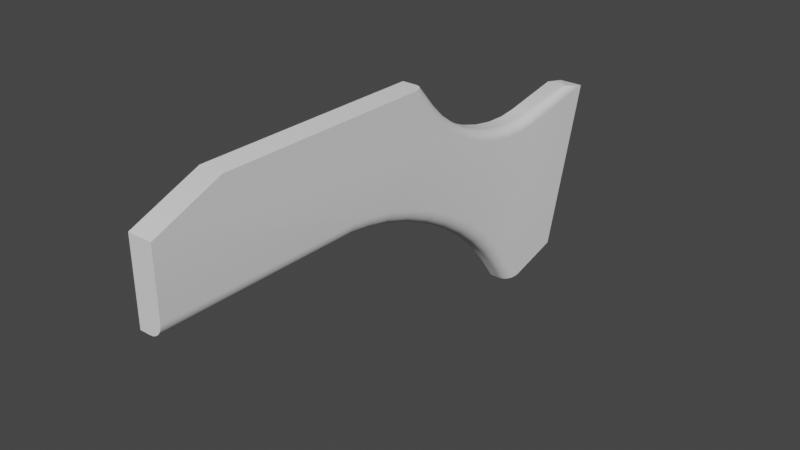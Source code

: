 # Source: b0c0e4f2dc4a4c609047c020efe9cd49.blend  (saved by Blender 3.3.6; exported with 4.5.12 LTS)
import bpy
from mathutils import Matrix  # noqa: F401  (used for matrix-valued properties, if any)

bpy.ops.wm.read_factory_settings(use_empty=True)
scene = bpy.context.scene
scene.name = 'Scene'

# ---- collections
col_collection = bpy.data.collections.new('Collection'); scene.collection.children.link(col_collection)

# ---- node groups
ng_auto_smooth = bpy.data.node_groups.new('Auto Smooth', 'GeometryNodeTree')
_s = ng_auto_smooth.interface.new_socket(name='Geometry', in_out='OUTPUT', socket_type='NodeSocketGeometry')
_s = ng_auto_smooth.interface.new_socket(name='Geometry', in_out='INPUT', socket_type='NodeSocketGeometry')
_s = ng_auto_smooth.interface.new_socket(name='Angle', in_out='INPUT', socket_type='NodeSocketFloat')
_s.subtype = 'ANGLE'
_s.min_value = 0.0
_s.max_value = 3.142
ng_auto_smooth.is_modifier = True
_N = ng_auto_smooth.nodes; _L = ng_auto_smooth.links
n0 = _N.new('NodeGroupOutput'); n0.name = 'Group Output'; n0.location = (480, -100)
n1 = _N.new('NodeGroupInput'); n1.name = 'Group Input'; n1.location = (-420, -300)
n2 = _N.new('NodeGroupInput'); n2.name = 'Group Input.001'; n2.location = (-60, -100)
n3 = _N.new('GeometryNodeSetShadeSmooth'); n3.name = 'Set Shade Smooth'; n3.location = (120, -100)
n3.domain = 'EDGE'
n4 = _N.new('GeometryNodeSetShadeSmooth'); n4.name = 'Set Shade Smooth.001'; n4.location = (300, -100)
n5 = _N.new('GeometryNodeInputMeshEdgeAngle'); n5.name = 'Edge Angle'; n5.location = (-420, -220)
n6 = _N.new('GeometryNodeInputEdgeSmooth'); n6.name = 'Is Edge Smooth'; n6.location = (-60, -160)
n7 = _N.new('GeometryNodeInputShadeSmooth'); n7.name = 'Is Face Smooth'; n7.location = (-240, -340)
n8 = _N.new('FunctionNodeBooleanMath'); n8.name = 'Boolean Math'; n8.location = (-60, -220)
n9 = _N.new('FunctionNodeCompare'); n9.name = 'Compare'; n9.location = (-240, -180)
n9.operation = 'LESS_EQUAL'
_L.new(n5.outputs[0], n9.inputs[0])
_L.new(n4.outputs[0], n0.inputs[0])
_L.new(n1.outputs[1], n9.inputs[1])
_L.new(n9.outputs[0], n8.inputs[0])
_L.new(n7.outputs[0], n8.inputs[1])
_L.new(n2.outputs[0], n3.inputs[0])
_L.new(n6.outputs[0], n3.inputs[1])
_L.new(n3.outputs[0], n4.inputs[0])
_L.new(n8.outputs[0], n3.inputs[2])
n0.is_active_output = True

# ---- world
world_world = bpy.data.worlds.new('World'); scene.world = world_world
world_world.use_nodes = True; world_world.node_tree.nodes.clear()
_N = world_world.node_tree.nodes; _L = world_world.node_tree.links
n0 = _N.new('ShaderNodeOutputWorld'); n0.name = 'World Output'; n0.location = (300, 300)
n1 = _N.new('ShaderNodeBackground'); n1.name = 'Background'; n1.location = (10, 300)
n1.inputs[0].default_value = (0.05088, 0.05088, 0.05088, 1.0)
_L.new(n1.outputs[0], n0.inputs[0])
n0.is_active_output = True
world_world.color = (0.05088, 0.05088, 0.05088)
world_world.use_sun_shadow = False
world_world.sun_shadow_jitter_overblur = 0.0

# ---- meshes
me_box = bpy.data.meshes.new('Box')
me_box.from_pydata([(0.01006, 0.1383, 0.2453), (0.04976, 0.1383, 0.2453), (0.06341, 0.1048, 0.2453), (0.06341, -0.009255, 0.2453), (0.03106, -0.1259, 0.2453), (0.02844, -0.1383, 0.2453), (-0.05419, -0.1161, 0.2453), (-0.06341, -0.08171, 0.2453), (0.01006, 0.03695, 0.2453), (0.04976, 0.1383, 0.2574), (0.06341, 0.1048, 0.2574), (0.02844, -0.1383, 0.2574), (-0.05419, -0.1161, 0.2574), (0.02526, -0.09389, 0.2453), (0.05223, -0.01872, 0.2453), (0.02433, -0.08446, 0.2453), (0.02479, -0.07426, 0.2453), (0.02662, -0.06366, 0.2453), (0.02975, -0.05308, 0.2453), (0.03406, -0.04292, 0.2453), (0.03939, -0.03358, 0.2453), (0.04552, -0.02541, 0.2453), (0.06341, -0.009255, 0.2525), (0.06341, -0.002882, 0.2574), (0.06341, -0.009132, 0.2534), (0.06341, -0.00877, 0.2544), (0.06341, -0.008181, 0.2552), (0.06341, -0.007388, 0.2559), (0.06341, -0.006423, 0.2565), (0.06341, -0.005321, 0.257), (0.06341, -0.004126, 0.2573), (0.02844, -0.1383, 0.2574), (0.03106, -0.1259, 0.2525), (0.02895, -0.1359, 0.2573), (0.02945, -0.1335, 0.257), (0.0299, -0.1314, 0.2565), (0.03029, -0.1295, 0.2559), (0.03062, -0.128, 0.2552), (0.03086, -0.1269, 0.2544), (0.03101, -0.1262, 0.2534), (0.04893, -0.01514, 0.2574), (0.05223, -0.01872, 0.2525), (0.04957, -0.01584, 0.2573), (0.05019, -0.01651, 0.257), (0.05076, -0.01713, 0.2565), (0.05126, -0.01767, 0.2559), (0.05167, -0.01812, 0.2552), (0.05197, -0.01845, 0.2544), (0.05216, -0.01865, 0.2534), (0.02044, -0.09456, 0.2574), (0.02526, -0.09389, 0.2525), (0.02138, -0.09443, 0.2573), (0.02228, -0.0943, 0.257), (0.02312, -0.09418, 0.2565), (0.02385, -0.09408, 0.2559), (0.02445, -0.094, 0.2552), (0.02489, -0.09394, 0.2544), (0.02517, -0.0939, 0.2534), (0.04184, -0.02221, 0.2574), (0.04552, -0.02541, 0.2525), (0.04256, -0.02283, 0.2573), (0.04325, -0.02343, 0.257), (0.04388, -0.02398, 0.2565), (0.04444, -0.02447, 0.2559), (0.0449, -0.02487, 0.2552), (0.04524, -0.02516, 0.2544), (0.04545, -0.02534, 0.2534), (0.03531, -0.0309, 0.2574), (0.03939, -0.03358, 0.2525), (0.03611, -0.03142, 0.2573), (0.03687, -0.03193, 0.257), (0.03758, -0.03239, 0.2565), (0.03819, -0.03279, 0.2559), (0.0387, -0.03313, 0.2552), (0.03908, -0.03337, 0.2544), (0.03931, -0.03353, 0.2534), (0.0297, -0.04076, 0.2574), (0.03406, -0.04292, 0.2525), (0.03055, -0.04118, 0.2573), (0.03137, -0.04159, 0.257), (0.03212, -0.04196, 0.2565), (0.03278, -0.04229, 0.2559), (0.03333, -0.04256, 0.2552), (0.03373, -0.04276, 0.2544), (0.03398, -0.04288, 0.2534), (0.02517, -0.05143, 0.2574), (0.02975, -0.05308, 0.2525), (0.02606, -0.05175, 0.2573), (0.02692, -0.05206, 0.257), (0.02771, -0.05235, 0.2565), (0.02841, -0.0526, 0.2559), (0.02898, -0.0528, 0.2552), (0.0294, -0.05295, 0.2544), (0.02966, -0.05305, 0.2534), (0.02188, -0.06255, 0.2574), (0.02662, -0.06366, 0.2525), (0.0228, -0.06277, 0.2573), (0.02369, -0.06297, 0.257), (0.02451, -0.06317, 0.2565), (0.02523, -0.06333, 0.2559), (0.02582, -0.06347, 0.2552), (0.02626, -0.06357, 0.2544), (0.02653, -0.06364, 0.2534), (0.01995, -0.07373, 0.2574), (0.02479, -0.07426, 0.2525), (0.02089, -0.07383, 0.2573), (0.0218, -0.07393, 0.257), (0.02264, -0.07402, 0.2565), (0.02337, -0.0741, 0.2559), (0.02397, -0.07417, 0.2552), (0.02442, -0.07422, 0.2544), (0.0247, -0.07425, 0.2534), (0.01946, -0.08459, 0.2574), (0.02433, -0.08446, 0.2525), (0.02041, -0.08457, 0.2573), (0.02132, -0.08454, 0.257), (0.02216, -0.08452, 0.2565), (0.0229, -0.0845, 0.2559), (0.02351, -0.08448, 0.2552), (0.02396, -0.08447, 0.2544), (0.02424, -0.08446, 0.2534), (0.008834, 0.02708, 0.2453), (-0.0505, -0.07251, 0.2453), (0.006325, 0.01412, 0.2453), (0.001932, 0.0002402, 0.2453), (-0.004177, -0.01402, 0.2453), (-0.01177, -0.02811, 0.2453), (-0.02055, -0.0415, 0.2453), (-0.03018, -0.05366, 0.2453), (-0.04029, -0.06413, 0.2453), (0.01687, 0.1383, 0.2574), (0.01006, 0.1383, 0.2505), (0.01554, 0.1383, 0.2572), (0.01426, 0.1383, 0.2568), (0.01308, 0.1383, 0.2562), (0.01205, 0.1383, 0.2554), (0.0112, 0.1383, 0.2543), (0.01057, 0.1383, 0.2532), (0.01019, 0.1383, 0.2519), (-0.06341, -0.08171, 0.2505), (-0.06152, -0.08874, 0.2574), (-0.06337, -0.08184, 0.2519), (-0.06326, -0.08224, 0.2532), (-0.06309, -0.08289, 0.2543), (-0.06285, -0.08377, 0.2554), (-0.06257, -0.08483, 0.2562), (-0.06224, -0.08605, 0.2568), (-0.06189, -0.08736, 0.2572), (0.01687, 0.03653, 0.2574), (0.01006, 0.03695, 0.2505), (0.01554, 0.03661, 0.2572), (0.01426, 0.03669, 0.2568), (0.01308, 0.03676, 0.2562), (0.01205, 0.03683, 0.2554), (0.0112, 0.03688, 0.2543), (0.01057, 0.03692, 0.2532), (0.01019, 0.03694, 0.2519), (-0.04635, -0.07792, 0.2574), (-0.0505, -0.07251, 0.2505), (-0.04716, -0.07686, 0.2572), (-0.04794, -0.07585, 0.2568), (-0.04866, -0.07491, 0.2562), (-0.04929, -0.07409, 0.2554), (-0.0498, -0.07342, 0.2543), (-0.05018, -0.07292, 0.2532), (-0.05042, -0.07261, 0.2519), (0.01557, 0.02602, 0.2574), (0.008834, 0.02708, 0.2505), (0.01425, 0.02622, 0.2572), (0.01299, 0.02642, 0.2568), (0.01183, 0.02661, 0.2562), (0.01081, 0.02677, 0.2554), (0.009969, 0.0269, 0.2543), (0.009346, 0.027, 0.2532), (0.008963, 0.02706, 0.2519), (-0.03566, -0.06915, 0.2574), (-0.04029, -0.06413, 0.2505), (-0.03657, -0.06817, 0.2572), (-0.03744, -0.06723, 0.2568), (-0.03824, -0.06636, 0.2562), (-0.03894, -0.0656, 0.2554), (-0.03951, -0.06497, 0.2543), (-0.03994, -0.06451, 0.2532), (-0.0402, -0.06423, 0.2519), (-0.02504, -0.05815, 0.2574), (-0.03018, -0.05366, 0.2505), (-0.02605, -0.05727, 0.2572), (-0.02701, -0.05643, 0.2568), (-0.0279, -0.05565, 0.2562), (-0.02868, -0.05497, 0.2554), (-0.02931, -0.05442, 0.2543), (-0.02979, -0.054, 0.2532), (-0.03008, -0.05374, 0.2519), (-0.01502, -0.04549, 0.2574), (-0.02055, -0.0415, 0.2505), (-0.0161, -0.04471, 0.2572), (-0.01713, -0.04396, 0.2568), (-0.01809, -0.04327, 0.2562), (-0.01893, -0.04267, 0.2554), (-0.01961, -0.04217, 0.2543), (-0.02013, -0.0418, 0.2532), (-0.02044, -0.04157, 0.2519), (-0.005908, -0.0316, 0.2574), (-0.01177, -0.02811, 0.2505), (-0.007051, -0.03092, 0.2572), (-0.00815, -0.03027, 0.2568), (-0.009163, -0.02966, 0.2562), (-0.01005, -0.02914, 0.2554), (-0.01078, -0.0287, 0.2543), (-0.01132, -0.02838, 0.2532), (-0.01165, -0.02818, 0.2519), (0.001967, -0.01698, 0.2574), (-0.004177, -0.01402, 0.2505), (0.0007681, -0.0164, 0.2572), (-0.0003844, -0.01585, 0.2568), (-0.001447, -0.01534, 0.2562), (-0.002378, -0.01489, 0.2554), (-0.003142, -0.01452, 0.2543), (-0.00371, -0.01425, 0.2532), (-0.004059, -0.01408, 0.2519), (0.008328, -0.002136, 0.2574), (0.001932, 0.0002402, 0.2505), (0.00708, -0.001672, 0.2572), (0.00588, -0.001226, 0.2568), (0.004774, -0.0008157, 0.2562), (0.003805, -0.0004557, 0.2554), (0.00301, -0.0001602, 0.2543), (0.002419, 5.932e-05, 0.2532), (0.002055, 0.0001945, 0.2519), (0.01294, 0.01244, 0.2574), (0.006325, 0.01412, 0.2505), (0.01165, 0.01277, 0.2572), (0.01041, 0.01308, 0.2568), (0.009265, 0.01337, 0.2562), (0.008263, 0.01363, 0.2554), (0.00744, 0.01384, 0.2543), (0.006829, 0.01399, 0.2532), (0.006452, 0.01409, 0.2519)], [], [(21, 59, 41, 14), (3, 14, 41, 22), (8, 0, 131, 149), (5, 6, 12, 11), (158, 122, 129, 176), (6, 7, 139, 141, 142, 143, 144, 145, 146, 147, 140, 12), (130, 9, 10, 23, 40, 58, 67, 76, 85, 94, 103, 112, 49, 31, 11, 12, 140, 157, 175, 184, 193, 202, 211, 220, 229, 166, 148), (7, 122, 158, 139), (2, 3, 22, 24, 25, 26, 27, 28, 29, 30, 23, 10), (1, 2, 10, 9), (0, 8, 121, 123, 124, 125, 126, 127, 128, 129, 122, 7, 6, 5, 4, 13, 15, 16, 17, 18, 19, 20, 21, 14, 3, 2, 1), (13, 4, 32, 50), (20, 68, 59, 21), (15, 113, 104, 16), (16, 104, 95, 17), (17, 95, 86, 18), (18, 86, 77, 19), (19, 77, 68, 20), (13, 50, 113, 15), (4, 5, 11, 31, 33, 34, 35, 36, 37, 38, 39, 32), (49, 112, 114, 51), (51, 114, 115, 52), (52, 115, 116, 53), (53, 116, 117, 54), (54, 117, 118, 55), (55, 118, 119, 56), (56, 119, 120, 57), (57, 120, 113, 50), (112, 103, 105, 114), (114, 105, 106, 115), (115, 106, 107, 116), (116, 107, 108, 117), (117, 108, 109, 118), (118, 109, 110, 119), (119, 110, 111, 120), (120, 111, 104, 113), (103, 94, 96, 105), (105, 96, 97, 106), (106, 97, 98, 107), (107, 98, 99, 108), (108, 99, 100, 109), (109, 100, 101, 110), (110, 101, 102, 111), (111, 102, 95, 104), (94, 85, 87, 96), (96, 87, 88, 97), (97, 88, 89, 98), (98, 89, 90, 99), (99, 90, 91, 100), (100, 91, 92, 101), (101, 92, 93, 102), (102, 93, 86, 95), (85, 76, 78, 87), (87, 78, 79, 88), (88, 79, 80, 89), (89, 80, 81, 90), (90, 81, 82, 91), (91, 82, 83, 92), (92, 83, 84, 93), (93, 84, 77, 86), (76, 67, 69, 78), (78, 69, 70, 79), (79, 70, 71, 80), (80, 71, 72, 81), (81, 72, 73, 82), (82, 73, 74, 83), (83, 74, 75, 84), (84, 75, 68, 77), (67, 58, 60, 69), (69, 60, 61, 70), (70, 61, 62, 71), (71, 62, 63, 72), (72, 63, 64, 73), (73, 64, 65, 74), (74, 65, 66, 75), (75, 66, 59, 68), (58, 40, 42, 60), (60, 42, 43, 61), (61, 43, 44, 62), (62, 44, 45, 63), (63, 45, 46, 64), (64, 46, 47, 65), (65, 47, 48, 66), (66, 48, 41, 59), (40, 23, 30, 42), (42, 30, 29, 43), (43, 29, 28, 44), (44, 28, 27, 45), (45, 27, 26, 46), (46, 26, 25, 47), (47, 25, 24, 48), (48, 24, 22, 41), (31, 49, 51, 33), (33, 51, 52, 34), (34, 52, 53, 35), (35, 53, 54, 36), (36, 54, 55, 37), (37, 55, 56, 38), (38, 56, 57, 39), (39, 57, 50, 32), (230, 123, 121, 167), (185, 128, 127, 194), (194, 127, 126, 203), (203, 126, 125, 212), (212, 125, 124, 221), (221, 124, 123, 230), (176, 129, 128, 185), (121, 8, 149, 167), (149, 131, 138, 156), (156, 138, 137, 155), (155, 137, 136, 154), (154, 136, 135, 153), (153, 135, 134, 152), (152, 134, 133, 151), (151, 133, 132, 150), (150, 132, 130, 148), (175, 157, 159, 177), (177, 159, 160, 178), (178, 160, 161, 179), (179, 161, 162, 180), (180, 162, 163, 181), (181, 163, 164, 182), (182, 164, 165, 183), (183, 165, 158, 176), (184, 175, 177, 186), (186, 177, 178, 187), (187, 178, 179, 188), (188, 179, 180, 189), (189, 180, 181, 190), (190, 181, 182, 191), (191, 182, 183, 192), (192, 183, 176, 185), (193, 184, 186, 195), (195, 186, 187, 196), (196, 187, 188, 197), (197, 188, 189, 198), (198, 189, 190, 199), (199, 190, 191, 200), (200, 191, 192, 201), (201, 192, 185, 194), (202, 193, 195, 204), (204, 195, 196, 205), (205, 196, 197, 206), (206, 197, 198, 207), (207, 198, 199, 208), (208, 199, 200, 209), (209, 200, 201, 210), (210, 201, 194, 203), (211, 202, 204, 213), (213, 204, 205, 214), (214, 205, 206, 215), (215, 206, 207, 216), (216, 207, 208, 217), (217, 208, 209, 218), (218, 209, 210, 219), (219, 210, 203, 212), (220, 211, 213, 222), (222, 213, 214, 223), (223, 214, 215, 224), (224, 215, 216, 225), (225, 216, 217, 226), (226, 217, 218, 227), (227, 218, 219, 228), (228, 219, 212, 221), (229, 220, 222, 231), (231, 222, 223, 232), (232, 223, 224, 233), (233, 224, 225, 234), (234, 225, 226, 235), (235, 226, 227, 236), (236, 227, 228, 237), (237, 228, 221, 230), (166, 229, 231, 168), (168, 231, 232, 169), (169, 232, 233, 170), (170, 233, 234, 171), (171, 234, 235, 172), (172, 235, 236, 173), (173, 236, 237, 174), (174, 237, 230, 167), (157, 140, 147, 159), (159, 147, 146, 160), (160, 146, 145, 161), (161, 145, 144, 162), (162, 144, 143, 163), (163, 143, 142, 164), (164, 142, 141, 165), (165, 141, 139, 158), (148, 166, 168, 150), (150, 168, 169, 151), (151, 169, 170, 152), (152, 170, 171, 153), (153, 171, 172, 154), (154, 172, 173, 155), (155, 173, 174, 156), (156, 174, 167, 149), (0, 1, 9, 130, 132, 133, 134, 135, 136, 137, 138, 131)])
me_box.polygons.foreach_set('use_smooth', [True] * 197)
_k = set([(0, 1), (0, 8), (0, 131), (1, 2), (1, 9), (2, 3), (3, 14), (3, 22), (4, 5), (4, 13), (5, 6), (5, 11), (6, 7), (6, 12), (7, 122), (7, 139), (8, 121), (9, 10), (9, 130), (10, 23), (11, 12), (11, 31), (12, 140), (13, 15), (14, 21), (15, 16), (16, 17), (17, 18), (18, 19), (19, 20), (20, 21), (22, 24), (23, 30), (24, 25), (25, 26), (26, 27), (27, 28), (28, 29), (29, 30), (31, 33), (33, 34), (34, 35), (35, 36), (36, 37), (37, 38), (121, 123), (122, 129), (123, 124), (124, 125), (125, 126), (126, 127), (127, 128), (128, 129), (130, 132), (131, 138), (132, 133), (133, 134), (134, 135), (135, 136), (136, 137), (137, 138), (139, 141), (140, 147), (141, 142), (142, 143), (143, 144), (144, 145), (145, 146), (146, 147)])
me_box.attributes.new('sharp_edge', 'BOOLEAN', 'EDGE').data.foreach_set('value', [ (min(e.vertices), max(e.vertices)) in _k for e in me_box.edges])
_k = {(0, 1): 1.0, (1, 2): 1.0, (2, 3): 1.0, (4, 5): 1.0, (5, 6): 1.0, (6, 7): 1.0, (0, 8): 1.0, (9, 10): 1.0, (11, 12): 1.0, (6, 12): 1.0, (5, 11): 1.0, (1, 9): 1.0, (13, 15): 1.0, (15, 16): 1.0, (16, 17): 1.0, (17, 18): 1.0, (18, 19): 1.0, (19, 20): 1.0, (20, 21): 1.0, (14, 21): 1.0, (3, 14): 1.0, (4, 13): 1.0, (23, 30): 1.0, (29, 30): 1.0, (28, 29): 1.0, (27, 28): 1.0, (26, 27): 1.0, (25, 26): 1.0, (24, 25): 1.0, (22, 24): 1.0, (31, 33): 1.0, (33, 34): 1.0, (34, 35): 1.0, (35, 36): 1.0, (36, 37): 1.0, (37, 38): 1.0, (10, 23): 1.0, (11, 31): 1.0, (3, 22): 1.0, (122, 129): 1.0, (128, 129): 1.0, (127, 128): 1.0, (126, 127): 1.0, (125, 126): 1.0, (124, 125): 1.0, (123, 124): 1.0, (121, 123): 1.0, (7, 122): 1.0, (8, 121): 1.0, (131, 138): 1.0, (137, 138): 1.0, (136, 137): 1.0, (135, 136): 1.0, (134, 135): 1.0, (133, 134): 1.0, (132, 133): 1.0, (130, 132): 1.0, (140, 147): 1.0, (146, 147): 1.0, (145, 146): 1.0, (144, 145): 1.0, (143, 144): 1.0, (142, 143): 1.0, (141, 142): 1.0, (139, 141): 1.0, (0, 131): 1.0, (9, 130): 1.0, (12, 140): 1.0, (7, 139): 1.0}
me_box.attributes.new('crease_edge', 'FLOAT', 'EDGE').data.foreach_set('value', [_k.get((min(e.vertices), max(e.vertices)), 0.0) for e in me_box.edges])
me_box.update()

# ---- objects
ob_empty = bpy.data.objects.new('Empty', None)
ob_box = bpy.data.objects.new('Box', me_box)

# ---- transforms, parenting, visibility, modifiers, constraints
ob_empty.location = (0.0, 0.0, 0.0)
ob_empty.rotation_euler = (1.571, -0.0, 1.571)
ob_empty.scale = (0.245, 0.245, 0.245)
ob_empty.empty_display_type = 'IMAGE'
ob_empty.empty_display_size = 5.0
ob_box.location = (-0.2453, 0.2543, -0.03776)
ob_box.rotation_euler = (3.142, -1.571, 0.0)
_m = ob_box.modifiers.new('Auto Smooth', 'NODES')
_m.node_group = ng_auto_smooth
_gi = [s.identifier for s in ng_auto_smooth.interface.items_tree if s.item_type == 'SOCKET' and s.in_out == 'INPUT']
_m[_gi[1]] = 1.047  # Angle

# ---- collection membership
scene.collection.objects.link(ob_empty)
scene.collection.objects.link(ob_box)

# ---- scene / render settings (as saved in the file)
scene.frame_start = 1; scene.frame_end = 250; scene.frame_set(1)
scene.render.engine = 'BLENDER_EEVEE_NEXT'
scene.cycles.sampling_pattern = 'TABULATED_SOBOL'
scene.cycles.use_light_tree = False
scene.view_settings.view_transform = 'Filmic'
bpy.context.view_layer.update()

# ---- added for rendering (the .blend has no active camera and no usable light): camera, sun
cam_auto = bpy.data.cameras.new('AutoCamera')
cam_auto.lens = 50.0
cam_auto.sensor_width = 36.0
cam_auto.clip_end = 1000.0
ob_auto_camera = bpy.data.objects.new('AutoCamera', cam_auto)
scene.collection.objects.link(ob_auto_camera)
ob_auto_camera.location = (0.287771, -0.0837248, 0.187585)
ob_auto_camera.rotation_euler = (1.09748, -7.21219e-08, 0.694738)
scene.camera = ob_auto_camera
light_auto_sun = bpy.data.lights.new('AutoSun', 'SUN')
light_auto_sun.energy = 3.0
light_auto_sun.angle = 0.0523599
ob_auto_sun = bpy.data.objects.new('AutoSun', light_auto_sun)
scene.collection.objects.link(ob_auto_sun)
ob_auto_sun.rotation_euler = (0.872665, 0.174533, 0.523599)
bpy.context.view_layer.update()
